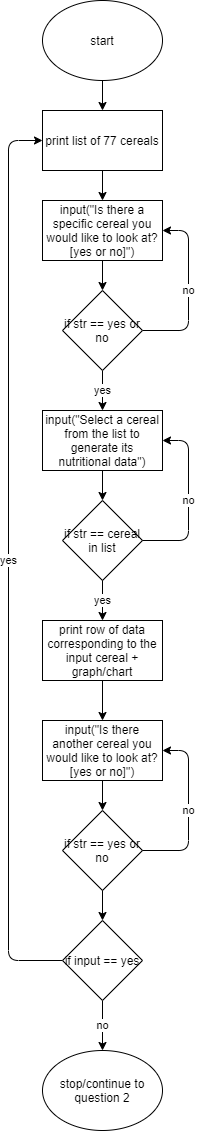

The diagram above was exported from draw.io. Its source (the exported page's mxGraphModel, read from the mxfile embedded in the PNG):
<mxGraphModel dx="1422" dy="804" grid="1" gridSize="10" guides="1" tooltips="1" connect="1" arrows="1" fold="1" page="1" pageScale="1" pageWidth="827" pageHeight="1169" math="0" shadow="0">
  <root>
    <mxCell id="WIyWlLk6GJQsqaUBKTNV-0" />
    <mxCell id="WIyWlLk6GJQsqaUBKTNV-1" parent="WIyWlLk6GJQsqaUBKTNV-0" />
    <mxCell id="zb7riz_PoNb3iT8nU-q4-0" value="start" style="ellipse;whiteSpace=wrap;html=1;" vertex="1" parent="WIyWlLk6GJQsqaUBKTNV-1">
      <mxGeometry x="354" y="30" width="120" height="80" as="geometry" />
    </mxCell>
    <mxCell id="zb7riz_PoNb3iT8nU-q4-1" value="print list of 77 cereals" style="rounded=0;whiteSpace=wrap;html=1;" vertex="1" parent="WIyWlLk6GJQsqaUBKTNV-1">
      <mxGeometry x="354" y="140" width="120" height="60" as="geometry" />
    </mxCell>
    <mxCell id="zb7riz_PoNb3iT8nU-q4-2" value="input(&quot;Select a cereal from the list to generate its nutritional data&quot;)" style="rounded=0;whiteSpace=wrap;html=1;" vertex="1" parent="WIyWlLk6GJQsqaUBKTNV-1">
      <mxGeometry x="354" y="440" width="120" height="60" as="geometry" />
    </mxCell>
    <mxCell id="zb7riz_PoNb3iT8nU-q4-7" value="&lt;span&gt;input(&quot;Is there a specific cereal you would like to look at? [yes or no]&quot;)&lt;/span&gt;" style="rounded=0;whiteSpace=wrap;html=1;" vertex="1" parent="WIyWlLk6GJQsqaUBKTNV-1">
      <mxGeometry x="354" y="230" width="120" height="60" as="geometry" />
    </mxCell>
    <mxCell id="zb7riz_PoNb3iT8nU-q4-8" value="no" style="endArrow=classic;html=1;entryX=1;entryY=0.5;entryDx=0;entryDy=0;exitX=1;exitY=0.5;exitDx=0;exitDy=0;" edge="1" parent="WIyWlLk6GJQsqaUBKTNV-1" source="zb7riz_PoNb3iT8nU-q4-12" target="zb7riz_PoNb3iT8nU-q4-7">
      <mxGeometry width="50" height="50" relative="1" as="geometry">
        <mxPoint x="490" y="385" as="sourcePoint" />
        <mxPoint x="580" y="340" as="targetPoint" />
        <Array as="points">
          <mxPoint x="500" y="360" />
          <mxPoint x="500" y="260" />
        </Array>
      </mxGeometry>
    </mxCell>
    <mxCell id="zb7riz_PoNb3iT8nU-q4-10" value="yes" style="endArrow=classic;html=1;exitX=0.5;exitY=1;exitDx=0;exitDy=0;entryX=0.5;entryY=0;entryDx=0;entryDy=0;" edge="1" parent="WIyWlLk6GJQsqaUBKTNV-1" source="zb7riz_PoNb3iT8nU-q4-12" target="zb7riz_PoNb3iT8nU-q4-2">
      <mxGeometry width="50" height="50" relative="1" as="geometry">
        <mxPoint x="415.04999999999995" y="430" as="sourcePoint" />
        <mxPoint x="440" y="340" as="targetPoint" />
      </mxGeometry>
    </mxCell>
    <mxCell id="zb7riz_PoNb3iT8nU-q4-11" value="" style="endArrow=classic;html=1;exitX=0.5;exitY=1;exitDx=0;exitDy=0;entryX=0.5;entryY=0;entryDx=0;entryDy=0;" edge="1" parent="WIyWlLk6GJQsqaUBKTNV-1" source="zb7riz_PoNb3iT8nU-q4-7" target="zb7riz_PoNb3iT8nU-q4-12">
      <mxGeometry width="50" height="50" relative="1" as="geometry">
        <mxPoint x="430" y="320" as="sourcePoint" />
        <mxPoint x="414" y="343.96000000000004" as="targetPoint" />
      </mxGeometry>
    </mxCell>
    <mxCell id="zb7riz_PoNb3iT8nU-q4-12" value="&lt;span&gt;if str == yes or no&lt;/span&gt;" style="rhombus;whiteSpace=wrap;html=1;" vertex="1" parent="WIyWlLk6GJQsqaUBKTNV-1">
      <mxGeometry x="374" y="320" width="80" height="80" as="geometry" />
    </mxCell>
    <mxCell id="zb7riz_PoNb3iT8nU-q4-13" value="" style="endArrow=classic;html=1;exitX=0.5;exitY=1;exitDx=0;exitDy=0;entryX=0.5;entryY=0;entryDx=0;entryDy=0;" edge="1" parent="WIyWlLk6GJQsqaUBKTNV-1" source="zb7riz_PoNb3iT8nU-q4-1" target="zb7riz_PoNb3iT8nU-q4-7">
      <mxGeometry width="50" height="50" relative="1" as="geometry">
        <mxPoint x="390" y="390" as="sourcePoint" />
        <mxPoint x="414" y="240" as="targetPoint" />
      </mxGeometry>
    </mxCell>
    <mxCell id="zb7riz_PoNb3iT8nU-q4-14" value="" style="endArrow=classic;html=1;exitX=0.5;exitY=1;exitDx=0;exitDy=0;entryX=0.5;entryY=0;entryDx=0;entryDy=0;" edge="1" parent="WIyWlLk6GJQsqaUBKTNV-1" source="zb7riz_PoNb3iT8nU-q4-0" target="zb7riz_PoNb3iT8nU-q4-1">
      <mxGeometry width="50" height="50" relative="1" as="geometry">
        <mxPoint x="390" y="390" as="sourcePoint" />
        <mxPoint x="440" y="340" as="targetPoint" />
      </mxGeometry>
    </mxCell>
    <mxCell id="zb7riz_PoNb3iT8nU-q4-15" value="&lt;span&gt;if str == cereal in list&lt;/span&gt;" style="rhombus;whiteSpace=wrap;html=1;" vertex="1" parent="WIyWlLk6GJQsqaUBKTNV-1">
      <mxGeometry x="374" y="530" width="80" height="80" as="geometry" />
    </mxCell>
    <mxCell id="zb7riz_PoNb3iT8nU-q4-16" value="no" style="endArrow=classic;html=1;exitX=1;exitY=0.5;exitDx=0;exitDy=0;entryX=1;entryY=0.5;entryDx=0;entryDy=0;" edge="1" parent="WIyWlLk6GJQsqaUBKTNV-1" source="zb7riz_PoNb3iT8nU-q4-15" target="zb7riz_PoNb3iT8nU-q4-2">
      <mxGeometry width="50" height="50" relative="1" as="geometry">
        <mxPoint x="390" y="390" as="sourcePoint" />
        <mxPoint x="440" y="340" as="targetPoint" />
        <Array as="points">
          <mxPoint x="500" y="570" />
          <mxPoint x="500" y="470" />
        </Array>
      </mxGeometry>
    </mxCell>
    <mxCell id="zb7riz_PoNb3iT8nU-q4-17" value="" style="endArrow=classic;html=1;exitX=0.5;exitY=1;exitDx=0;exitDy=0;entryX=0.5;entryY=0;entryDx=0;entryDy=0;" edge="1" parent="WIyWlLk6GJQsqaUBKTNV-1" source="zb7riz_PoNb3iT8nU-q4-2" target="zb7riz_PoNb3iT8nU-q4-15">
      <mxGeometry width="50" height="50" relative="1" as="geometry">
        <mxPoint x="390" y="390" as="sourcePoint" />
        <mxPoint x="440" y="340" as="targetPoint" />
      </mxGeometry>
    </mxCell>
    <mxCell id="zb7riz_PoNb3iT8nU-q4-18" value="print row of data corresponding to the input cereal + graph/chart" style="rounded=0;whiteSpace=wrap;html=1;" vertex="1" parent="WIyWlLk6GJQsqaUBKTNV-1">
      <mxGeometry x="354" y="650" width="120" height="60" as="geometry" />
    </mxCell>
    <mxCell id="zb7riz_PoNb3iT8nU-q4-21" value="yes" style="endArrow=classic;html=1;exitX=0;exitY=0.5;exitDx=0;exitDy=0;entryX=0;entryY=0.5;entryDx=0;entryDy=0;" edge="1" parent="WIyWlLk6GJQsqaUBKTNV-1" source="zb7riz_PoNb3iT8nU-q4-30" target="zb7riz_PoNb3iT8nU-q4-1">
      <mxGeometry width="50" height="50" relative="1" as="geometry">
        <mxPoint x="354" y="770" as="sourcePoint" />
        <mxPoint x="440" y="500" as="targetPoint" />
        <Array as="points">
          <mxPoint x="320" y="990" />
          <mxPoint x="320" y="170" />
        </Array>
      </mxGeometry>
    </mxCell>
    <mxCell id="zb7riz_PoNb3iT8nU-q4-22" value="stop/continue to question 2" style="ellipse;whiteSpace=wrap;html=1;" vertex="1" parent="WIyWlLk6GJQsqaUBKTNV-1">
      <mxGeometry x="354" y="1080" width="120" height="80" as="geometry" />
    </mxCell>
    <mxCell id="zb7riz_PoNb3iT8nU-q4-23" value="no" style="endArrow=classic;html=1;entryX=0.5;entryY=0;entryDx=0;entryDy=0;exitX=0.5;exitY=1;exitDx=0;exitDy=0;" edge="1" parent="WIyWlLk6GJQsqaUBKTNV-1" source="zb7riz_PoNb3iT8nU-q4-30" target="zb7riz_PoNb3iT8nU-q4-22">
      <mxGeometry width="50" height="50" relative="1" as="geometry">
        <mxPoint x="610" y="970" as="sourcePoint" />
        <mxPoint x="440" y="590" as="targetPoint" />
      </mxGeometry>
    </mxCell>
    <mxCell id="zb7riz_PoNb3iT8nU-q4-24" value="yes" style="endArrow=classic;html=1;entryX=0.5;entryY=0;entryDx=0;entryDy=0;exitX=0.5;exitY=1;exitDx=0;exitDy=0;" edge="1" parent="WIyWlLk6GJQsqaUBKTNV-1" source="zb7riz_PoNb3iT8nU-q4-15" target="zb7riz_PoNb3iT8nU-q4-18">
      <mxGeometry width="50" height="50" relative="1" as="geometry">
        <mxPoint x="530" y="620" as="sourcePoint" />
        <mxPoint x="440" y="590" as="targetPoint" />
      </mxGeometry>
    </mxCell>
    <mxCell id="zb7riz_PoNb3iT8nU-q4-26" value="" style="endArrow=classic;html=1;exitX=0.5;exitY=1;exitDx=0;exitDy=0;entryX=0.5;entryY=0;entryDx=0;entryDy=0;" edge="1" parent="WIyWlLk6GJQsqaUBKTNV-1" source="zb7riz_PoNb3iT8nU-q4-18" target="zb7riz_PoNb3iT8nU-q4-27">
      <mxGeometry width="50" height="50" relative="1" as="geometry">
        <mxPoint x="390" y="560" as="sourcePoint" />
        <mxPoint x="440" y="510" as="targetPoint" />
      </mxGeometry>
    </mxCell>
    <mxCell id="zb7riz_PoNb3iT8nU-q4-27" value="&lt;span&gt;input(&quot;Is there another cereal you would like to look at? [yes or no]&quot;)&lt;/span&gt;" style="rounded=0;whiteSpace=wrap;html=1;" vertex="1" parent="WIyWlLk6GJQsqaUBKTNV-1">
      <mxGeometry x="354" y="750" width="120" height="60" as="geometry" />
    </mxCell>
    <mxCell id="zb7riz_PoNb3iT8nU-q4-25" value="&lt;span&gt;if str == yes or no&lt;/span&gt;" style="rhombus;whiteSpace=wrap;html=1;" vertex="1" parent="WIyWlLk6GJQsqaUBKTNV-1">
      <mxGeometry x="374" y="840" width="80" height="80" as="geometry" />
    </mxCell>
    <mxCell id="zb7riz_PoNb3iT8nU-q4-29" value="" style="endArrow=classic;html=1;exitX=0.5;exitY=1;exitDx=0;exitDy=0;entryX=0.5;entryY=0;entryDx=0;entryDy=0;" edge="1" parent="WIyWlLk6GJQsqaUBKTNV-1" source="zb7riz_PoNb3iT8nU-q4-27" target="zb7riz_PoNb3iT8nU-q4-25">
      <mxGeometry width="50" height="50" relative="1" as="geometry">
        <mxPoint x="390" y="890" as="sourcePoint" />
        <mxPoint x="440" y="840" as="targetPoint" />
      </mxGeometry>
    </mxCell>
    <mxCell id="zb7riz_PoNb3iT8nU-q4-30" value="if input == yes" style="rhombus;whiteSpace=wrap;html=1;" vertex="1" parent="WIyWlLk6GJQsqaUBKTNV-1">
      <mxGeometry x="374" y="950" width="80" height="80" as="geometry" />
    </mxCell>
    <mxCell id="zb7riz_PoNb3iT8nU-q4-31" value="" style="endArrow=classic;html=1;exitX=0.5;exitY=1;exitDx=0;exitDy=0;entryX=0.5;entryY=0;entryDx=0;entryDy=0;" edge="1" parent="WIyWlLk6GJQsqaUBKTNV-1" source="zb7riz_PoNb3iT8nU-q4-25" target="zb7riz_PoNb3iT8nU-q4-30">
      <mxGeometry width="50" height="50" relative="1" as="geometry">
        <mxPoint x="390" y="890" as="sourcePoint" />
        <mxPoint x="440" y="840" as="targetPoint" />
      </mxGeometry>
    </mxCell>
    <mxCell id="zb7riz_PoNb3iT8nU-q4-32" value="no" style="endArrow=classic;html=1;exitX=1;exitY=0.5;exitDx=0;exitDy=0;entryX=1;entryY=0.5;entryDx=0;entryDy=0;" edge="1" parent="WIyWlLk6GJQsqaUBKTNV-1" source="zb7riz_PoNb3iT8nU-q4-25" target="zb7riz_PoNb3iT8nU-q4-27">
      <mxGeometry width="50" height="50" relative="1" as="geometry">
        <mxPoint x="390" y="790" as="sourcePoint" />
        <mxPoint x="440" y="740" as="targetPoint" />
        <Array as="points">
          <mxPoint x="500" y="880" />
          <mxPoint x="500" y="780" />
        </Array>
      </mxGeometry>
    </mxCell>
  </root>
</mxGraphModel>